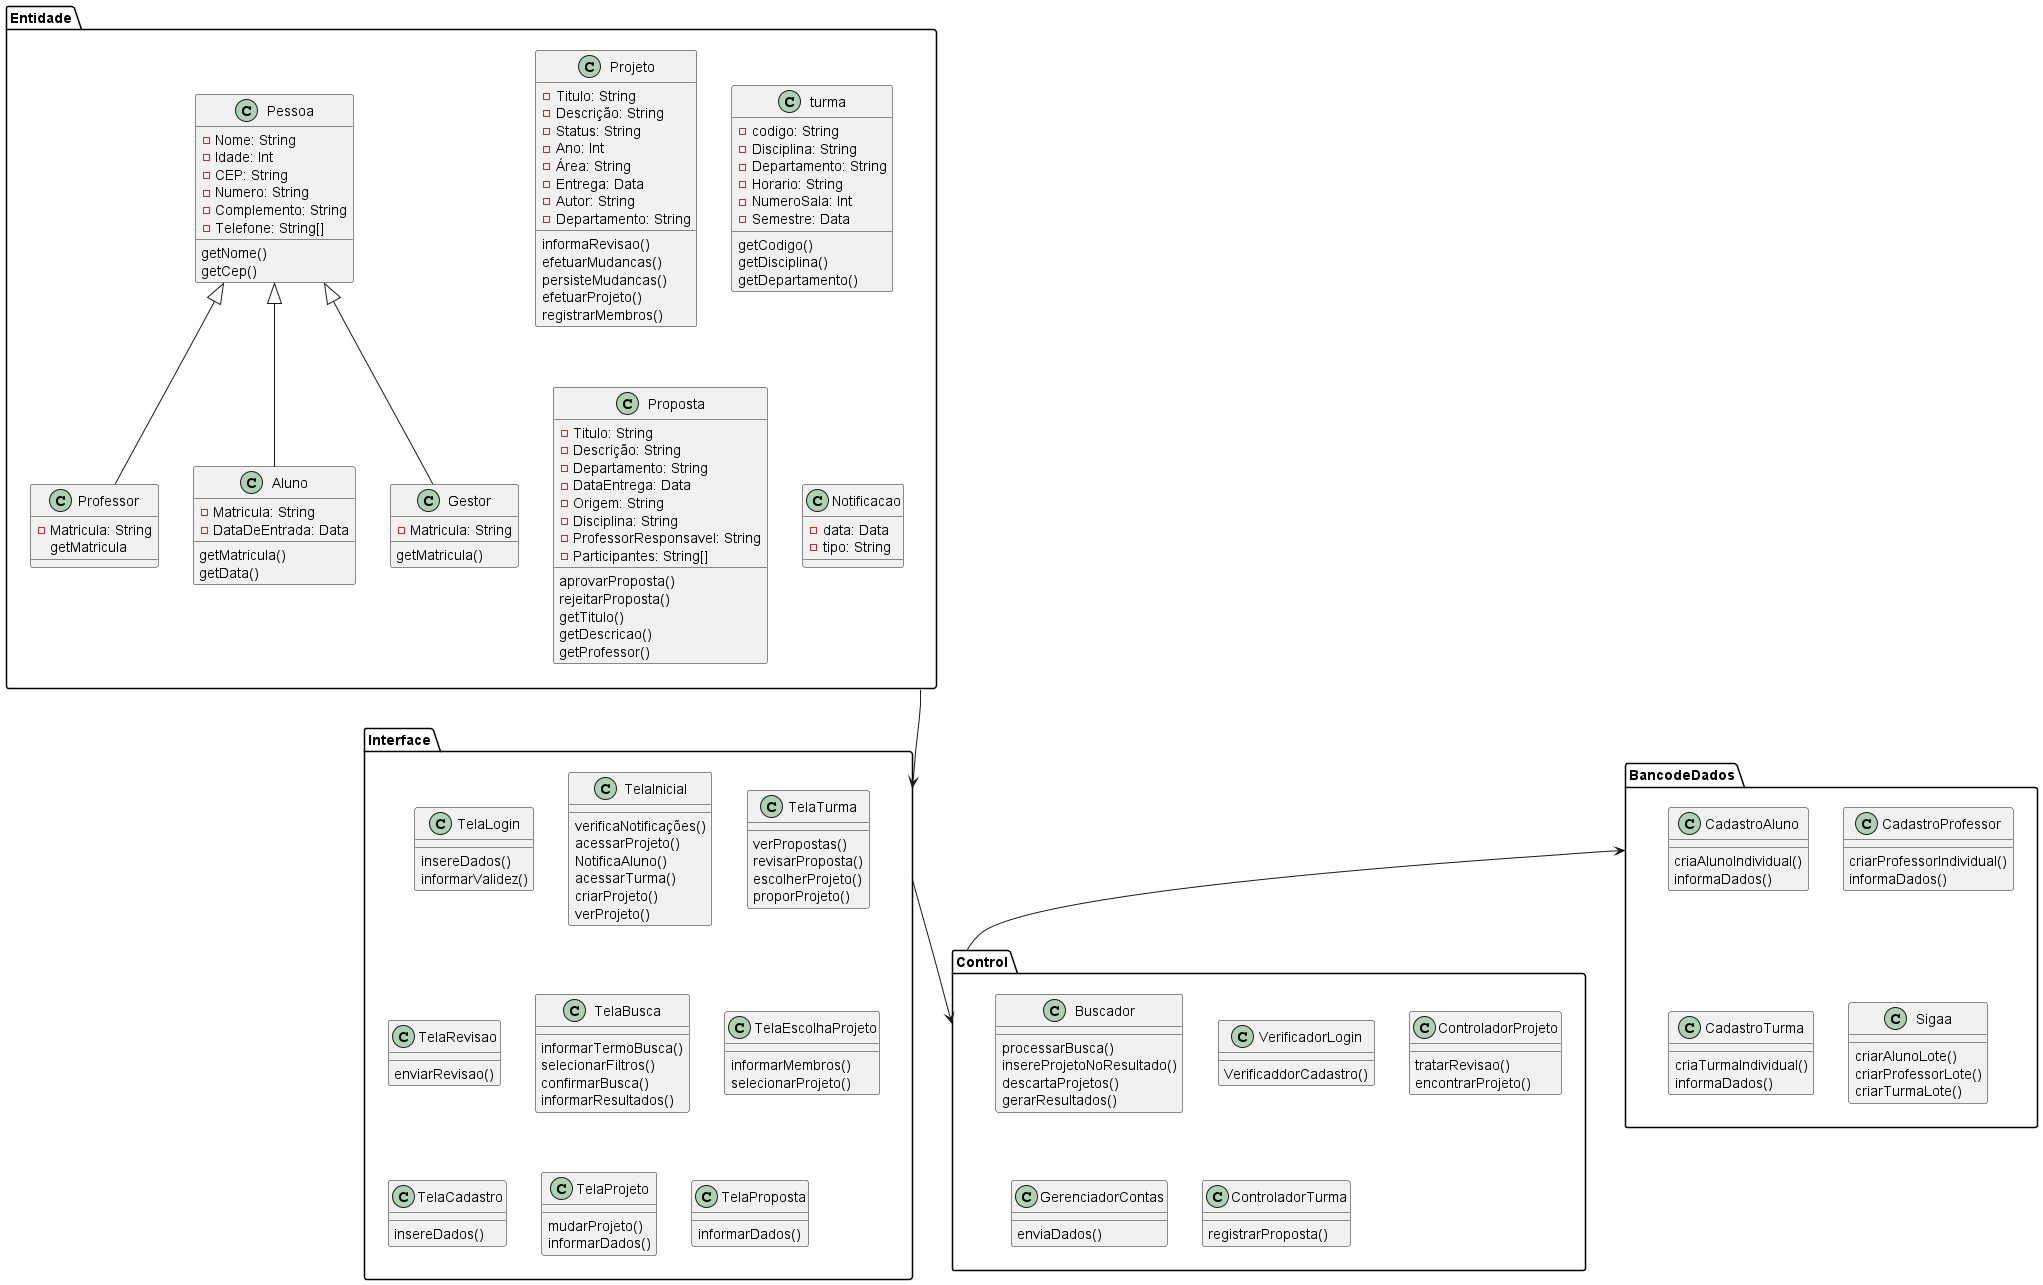

The diagram above was rendered by PlantUML. Its source (embedded in the PNG):
@startuml DiagramaDePack

package Entidade{

    class Pessoa{
        -Nome: String
        -Idade: Int
        -CEP: String
        -Numero: String
        -Complemento: String
        -Telefone: String[]
        getNome()
        getCep()
    }

    class Professor {
        -Matricula: String 
        getMatricula
    }

    class Aluno {
        -Matricula: String
        -DataDeEntrada: Data
        getMatricula()
        getData()
    }

    class Gestor {
        -Matricula: String
        getMatricula()
    }

    class Projeto {
        -Titulo: String
        -Descrição: String
        -Status: String
        -Ano: Int
        -Área: String
        -Entrega: Data
        -Autor: String
        -Departamento: String
        informaRevisao()
        efetuarMudancas()
        persisteMudancas()
        efetuarProjeto()
        registrarMembros()
    }

    class turma {
        -codigo: String
        -Disciplina: String
        -Departamento: String
        -Horario: String
        -NumeroSala: Int
        -Semestre: Data
        getCodigo()
        getDisciplina()
        getDepartamento()
    }

    class Proposta{
        -Titulo: String
        -Descrição: String
        -Departamento: String
        -DataEntrega: Data
        -Origem: String
        -Disciplina: String
        -ProfessorResponsavel: String
        -Participantes: String[]
        aprovarProposta()
        rejeitarProposta()
        getTitulo()
        getDescricao()
        getProfessor()

    }

    class Notificacao{
        -data: Data
        -tipo: String
    }

    Pessoa <|-- Professor
    Pessoa <|-- Aluno
    Pessoa <|-- Gestor
}

package Control{
    
    class Buscador  {
     processarBusca()
     insereProjetoNoResultado()
     descartaProjetos()
     gerarResultados()
    }

    class VerificadorLogin{
        VerificaddorCadastro()
    }

    class ControladorProjeto{
        tratarRevisao()
        encontrarProjeto()
    }

    class GerenciadorContas{
        enviaDados()
    }

    class ControladorTurma{
        registrarProposta()
    }
}

package Interface{
    class TelaLogin{
        insereDados()
        informarValidez()
    }

    class TelaInicial{
        verificaNotificações()
        acessarProjeto()
        NotificaAluno()
        acessarTurma()
        criarProjeto()
        verProjeto()
    }

    class TelaTurma{
        verPropostas()
        revisarProposta()
        escolherProjeto()
        proporProjeto()
    }

    class TelaRevisao{
        enviarRevisao()
    }

    class TelaBusca{
        informarTermoBusca()
        selecionarFiltros()
        confirmarBusca()
        informarResultados()
    }

    class TelaEscolhaProjeto{
        informarMembros()
        selecionarProjeto()
    }

    class TelaCadastro{
        insereDados()
    }

    class TelaProjeto{
        mudarProjeto()
        informarDados()
    }

    class TelaProposta{
        informarDados()
    }
}

package BancodeDados{
    class CadastroAluno{
    criaAlunoIndividual()
    informaDados()
}

    class CadastroProfessor{
    criarProfessorIndividual()
    informaDados()
}

    class CadastroTurma{
    criaTurmaIndividual()
    informaDados()
}

    class Sigaa{
    criarAlunoLote()
    criarProfessorLote()
    criarTurmaLote()
}
}

Entidade --> Interface
Interface --> Control
BancodeDados <-- Control



@enduml